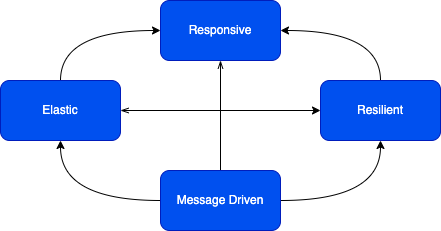

The diagram above was exported from draw.io. Its source (the exported page's mxGraphModel, read from the mxfile embedded in the PNG):
<mxGraphModel dx="375" dy="339" grid="1" gridSize="10" guides="1" tooltips="1" connect="1" arrows="1" fold="1" page="1" pageScale="1" pageWidth="850" pageHeight="1100" math="0" shadow="0">
  <root>
    <mxCell id="0" />
    <mxCell id="1" parent="0" />
    <mxCell id="2" style="edgeStyle=none;html=1;startArrow=openThin;startFill=0;endArrow=none;endFill=0;" edge="1" parent="1" source="4" target="7">
      <mxGeometry relative="1" as="geometry" />
    </mxCell>
    <mxCell id="3" style="edgeStyle=orthogonalEdgeStyle;html=1;exitX=0;exitY=0.5;exitDx=0;exitDy=0;entryX=0.5;entryY=0;entryDx=0;entryDy=0;startArrow=classic;startFill=1;curved=1;endArrow=none;endFill=0;" edge="1" parent="1" source="4" target="9">
      <mxGeometry relative="1" as="geometry" />
    </mxCell>
    <mxCell id="4" value="Responsive" style="rounded=1;whiteSpace=wrap;html=1;fillColor=#0050ef;fontColor=#ffffff;strokeColor=#001DBC;" vertex="1" parent="1">
      <mxGeometry x="240" y="90" width="120" height="60" as="geometry" />
    </mxCell>
    <mxCell id="5" style="edgeStyle=orthogonalEdgeStyle;curved=1;html=1;entryX=0.5;entryY=1;entryDx=0;entryDy=0;startArrow=none;startFill=0;endArrow=classic;endFill=1;" edge="1" parent="1" source="7" target="9">
      <mxGeometry relative="1" as="geometry" />
    </mxCell>
    <mxCell id="6" style="edgeStyle=orthogonalEdgeStyle;curved=1;html=1;entryX=0.5;entryY=1;entryDx=0;entryDy=0;startArrow=none;startFill=0;endArrow=classic;endFill=1;" edge="1" parent="1" source="7" target="11">
      <mxGeometry relative="1" as="geometry" />
    </mxCell>
    <mxCell id="7" value="Message Driven" style="rounded=1;whiteSpace=wrap;html=1;fillColor=#0050ef;fontColor=#ffffff;strokeColor=#001DBC;" vertex="1" parent="1">
      <mxGeometry x="240" y="260" width="120" height="60" as="geometry" />
    </mxCell>
    <mxCell id="8" style="edgeStyle=none;html=1;startArrow=openThin;startFill=0;" edge="1" parent="1" source="9" target="11">
      <mxGeometry relative="1" as="geometry" />
    </mxCell>
    <mxCell id="9" value="Elastic" style="rounded=1;whiteSpace=wrap;html=1;fillColor=#0050ef;fontColor=#ffffff;strokeColor=#001DBC;" vertex="1" parent="1">
      <mxGeometry x="80" y="170" width="120" height="60" as="geometry" />
    </mxCell>
    <mxCell id="10" style="edgeStyle=orthogonalEdgeStyle;curved=1;html=1;exitX=0.5;exitY=0;exitDx=0;exitDy=0;entryX=1;entryY=0.5;entryDx=0;entryDy=0;startArrow=none;startFill=0;endArrow=classic;endFill=1;" edge="1" parent="1" source="11" target="4">
      <mxGeometry relative="1" as="geometry" />
    </mxCell>
    <mxCell id="11" value="Resilient" style="rounded=1;whiteSpace=wrap;html=1;fillColor=#0050ef;fontColor=#ffffff;strokeColor=#001DBC;" vertex="1" parent="1">
      <mxGeometry x="400" y="170" width="120" height="60" as="geometry" />
    </mxCell>
  </root>
</mxGraphModel>